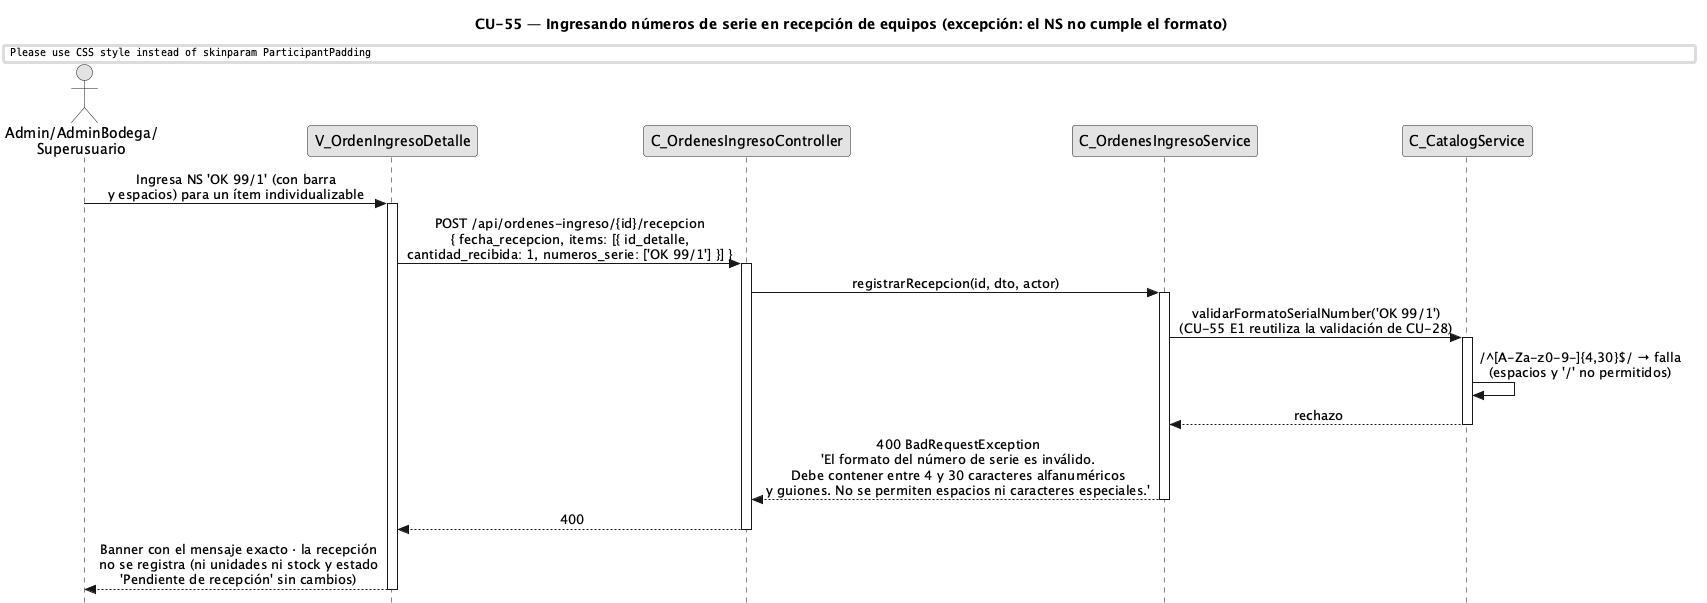

The diagram above was rendered by PlantUML. Its source (embedded in the PNG):
@startuml CU55-NumSerieRecepcion-Exc-FormatoInvalido
title CU-55 — Ingresando números de serie en recepción de equipos (excepción: el NS no cumple el formato)
skinparam style strictuml
skinparam monochrome true
skinparam shadowing false
skinparam sequenceMessageAlign center
skinparam ParticipantPadding 25
skinparam ActorPadding 20
skinparam sequence {
  MessageAlign center
  LifeLineBorderColor black
}
hide footbox

actor "Admin/AdminBodega/\nSuperusuario" as user
participant "V_OrdenIngresoDetalle" as view
participant "C_OrdenesIngresoController" as ctrl
participant "C_OrdenesIngresoService" as svc
participant "C_CatalogService" as cat

user -> view : Ingresa NS 'OK 99/1' (con barra\ny espacios) para un ítem individualizable
activate view
view -> ctrl : POST /api/ordenes-ingreso/{id}/recepcion\n{ fecha_recepcion, items: [{ id_detalle,\ncantidad_recibida: 1, numeros_serie: ['OK 99/1'] }] }
activate ctrl
ctrl -> svc : registrarRecepcion(id, dto, actor)
activate svc

svc -> cat : validarFormatoSerialNumber('OK 99/1')\n(CU-55 E1 reutiliza la validación de CU-28)
activate cat
cat -> cat : /^[A-Za-z0-9-]{4,30}$/ → falla\n(espacios y '/' no permitidos)
cat --> svc : rechazo
deactivate cat

svc --> ctrl : 400 BadRequestException\n'El formato del número de serie es inválido.\nDebe contener entre 4 y 30 caracteres alfanuméricos\ny guiones. No se permiten espacios ni caracteres especiales.'
deactivate svc
ctrl --> view : 400
deactivate ctrl
view --> user : Banner con el mensaje exacto · la recepción\nno se registra (ni unidades ni stock y estado\n'Pendiente de recepción' sin cambios)
deactivate view
@enduml